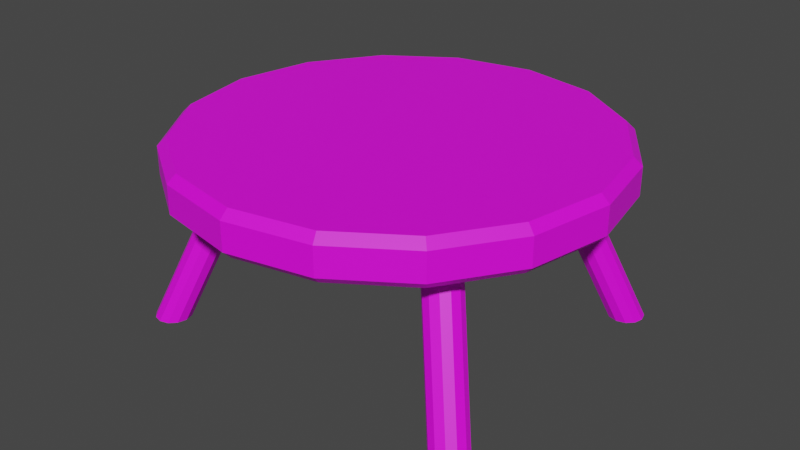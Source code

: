# Source: stool.blend  (saved by Blender 4.2.66; exported with 4.5.12 LTS)
import bpy
from mathutils import Matrix  # noqa: F401  (used for matrix-valued properties, if any)

bpy.ops.wm.read_factory_settings(use_empty=True)
scene = bpy.context.scene
scene.name = 'Scene'

# ---- collections
col_collection = bpy.data.collections.new('Collection'); scene.collection.children.link(col_collection)

# ---- images (referenced by path relative to the original .blend; pixels are not part of the script)
import os
ASSET_DIR = os.environ.get("B2B_ASSET_DIR", "")  # directory of the original .blend (textures are referenced by path, not embedded)
HERE = os.path.dirname(os.path.abspath(__file__))  # packed textures are extracted next to this script under _unpacked/

def load_image(name, relpath, width, height, colorspace="sRGB"):
    """Load a texture the original file referenced (path relative to the .blend, or extracted next to this script)."""
    p = next((c for c in (os.path.join(HERE, relpath), os.path.join(ASSET_DIR, relpath)) if relpath and os.path.exists(c)), "")
    if p:
        img = bpy.data.images.load(p, check_existing=True)
        img.name = name
    else:  # same state as the original file: an image datablock whose file is absent (Cycles renders it pink)
        img = bpy.data.images.new(name, width, height)
        img.source = "FILE"
        img.filepath = "//" + (relpath or name)
    img.colorspace_settings.name = colorspace
    return img
img_wood_png = load_image('wood.png', 'wood.png', 1024, 1024, 'sRGB')

# ---- materials (node trees are filled in below, after node groups)
mat_material = bpy.data.materials.new('Material')

# ---- material node trees
mat_material.use_nodes = True; mat_material.node_tree.nodes.clear()
_N = mat_material.node_tree.nodes; _L = mat_material.node_tree.links
n0 = _N.new('ShaderNodeBsdfPrincipled'); n0.name = 'Principled BSDF'; n0.location = (10, 300)
n1 = _N.new('ShaderNodeOutputMaterial'); n1.name = 'Material Output'; n1.location = (300, 300)
n2 = _N.new('ShaderNodeTexImage'); n2.name = 'Image Texture'; n2.location = (-291, 277)
n2.image = img_wood_png
n2.interpolation = 'Closest'
_L.new(n0.outputs[0], n1.inputs[0])
_L.new(n2.outputs[0], n0.inputs[0])
n1.is_active_output = True

# ---- world
world_world = bpy.data.worlds.new('World'); scene.world = world_world
world_world.use_nodes = True; world_world.node_tree.nodes.clear()
_N = world_world.node_tree.nodes; _L = world_world.node_tree.links
n0 = _N.new('ShaderNodeOutputWorld'); n0.name = 'World Output'; n0.location = (300, 300)
n1 = _N.new('ShaderNodeBackground'); n1.name = 'Background'; n1.location = (10, 300)
n1.inputs[0].default_value = (0.05088, 0.05088, 0.05088, 1.0)
_L.new(n1.outputs[0], n0.inputs[0])
n0.is_active_output = True
world_world.color = (0.05088, 0.05088, 0.05088)
world_world.use_sun_shadow = False
world_world.sun_shadow_jitter_overblur = 0.0

# ---- meshes
me_cylinder = bpy.data.meshes.new('Cylinder')
me_cylinder.from_pydata([(7.451e-09, 0.961, -1.0), (0.0, 1.0, -0.6288), (-7.451e-09, 0.961, 1.0), (0.0, 1.0, 0.6288), (0.3678, 0.8878, -1.0), (0.3827, 0.9239, -0.6288), (0.3678, 0.8878, 1.0), (0.3827, 0.9239, 0.6288), (0.6795, 0.6795, -1.0), (0.7071, 0.7071, -0.6288), (0.6795, 0.6795, 1.0), (0.7071, 0.7071, 0.6288), (0.8878, 0.3678, -1.0), (0.9239, 0.3827, -0.6288), (0.8878, 0.3678, 1.0), (0.9239, 0.3827, 0.6288), (0.961, -7.451e-09, -1.0), (1.0, 0.0, -0.6288), (0.961, 7.451e-09, 1.0), (1.0, 0.0, 0.6288), (0.8878, -0.3678, -1.0), (0.9239, -0.3827, -0.6288), (0.8878, -0.3678, 1.0), (0.9239, -0.3827, 0.6288), (0.6795, -0.6795, -1.0), (0.7071, -0.7071, -0.6288), (0.6795, -0.6795, 1.0), (0.7071, -0.7071, 0.6288), (0.3678, -0.8878, -1.0), (0.3827, -0.9239, -0.6288), (0.3678, -0.8878, 1.0), (0.3827, -0.9239, 0.6288), (-7.451e-09, -0.961, -1.0), (0.0, -1.0, -0.6288), (7.451e-09, -0.961, 1.0), (0.0, -1.0, 0.6288), (-0.3678, -0.8878, -1.0), (-0.3827, -0.9239, -0.6288), (-0.3678, -0.8878, 1.0), (-0.3827, -0.9239, 0.6288), (-0.6795, -0.6795, -1.0), (-0.7071, -0.7071, -0.6288), (-0.6795, -0.6795, 1.0), (-0.7071, -0.7071, 0.6288), (-0.8878, -0.3678, -1.0), (-0.9239, -0.3827, -0.6288), (-0.8878, -0.3678, 1.0), (-0.9239, -0.3827, 0.6288), (-0.961, 7.451e-09, -1.0), (-1.0, 0.0, -0.6288), (-0.961, -7.451e-09, 1.0), (-1.0, 0.0, 0.6288), (-0.8878, 0.3678, -1.0), (-0.9239, 0.3827, -0.6288), (-0.8878, 0.3678, 1.0), (-0.9239, 0.3827, 0.6288), (-0.6795, 0.6795, -1.0), (-0.7071, 0.7071, -0.6288), (-0.6795, 0.6795, 1.0), (-0.7071, 0.7071, 0.6288), (-0.3678, 0.8878, -1.0), (-0.3827, 0.9239, -0.6288), (-0.3678, 0.8878, 1.0), (-0.3827, 0.9239, 0.6288), (0.7822, -0.5696, -7.784), (0.5322, -0.3196, -0.622), (0.8237, -0.5807, -7.784), (0.5737, -0.3307, -0.622), (0.8542, -0.6112, -7.784), (0.6042, -0.3612, -0.622), (0.8653, -0.6528, -7.784), (0.6153, -0.4028, -0.622), (0.8542, -0.6944, -7.784), (0.6042, -0.4444, -0.622), (0.8237, -0.7248, -7.784), (0.5737, -0.4748, -0.622), (0.7822, -0.7359, -7.784), (0.5322, -0.4859, -0.622), (0.7406, -0.7248, -7.784), (0.4906, -0.4748, -0.622), (0.7101, -0.6944, -7.784), (0.4601, -0.4444, -0.622), (0.699, -0.6528, -7.784), (0.449, -0.4028, -0.622), (0.7101, -0.6112, -7.784), (0.4601, -0.3612, -0.622), (0.7406, -0.5807, -7.784), (0.4906, -0.3307, -0.622), (-0.7822, -0.5696, -7.784), (-0.5322, -0.3196, -0.622), (-0.8237, -0.5807, -7.784), (-0.5737, -0.3307, -0.622), (-0.8542, -0.6112, -7.784), (-0.6042, -0.3612, -0.622), (-0.8653, -0.6528, -7.784), (-0.6153, -0.4028, -0.622), (-0.8542, -0.6944, -7.784), (-0.6042, -0.4444, -0.622), (-0.8237, -0.7248, -7.784), (-0.5737, -0.4748, -0.622), (-0.7822, -0.7359, -7.784), (-0.5322, -0.4859, -0.622), (-0.7406, -0.7248, -7.784), (-0.4906, -0.4748, -0.622), (-0.7101, -0.6944, -7.784), (-0.4601, -0.4444, -0.622), (-0.699, -0.6528, -7.784), (-0.449, -0.4028, -0.622), (-0.7101, -0.6112, -7.784), (-0.4601, -0.3612, -0.622), (-0.7406, -0.5807, -7.784), (-0.4906, -0.3307, -0.622), (0.7822, 0.5696, -7.784), (0.5322, 0.3196, -0.622), (0.8237, 0.5807, -7.784), (0.5737, 0.3307, -0.622), (0.8542, 0.6112, -7.784), (0.6042, 0.3612, -0.622), (0.8653, 0.6528, -7.784), (0.6153, 0.4028, -0.622), (0.8542, 0.6944, -7.784), (0.6042, 0.4444, -0.622), (0.8237, 0.7248, -7.784), (0.5737, 0.4748, -0.622), (0.7822, 0.7359, -7.784), (0.5322, 0.4859, -0.622), (0.7406, 0.7248, -7.784), (0.4906, 0.4748, -0.622), (0.7101, 0.6944, -7.784), (0.4601, 0.4444, -0.622), (0.699, 0.6528, -7.784), (0.449, 0.4028, -0.622), (0.7101, 0.6112, -7.784), (0.4601, 0.3612, -0.622), (0.7406, 0.5807, -7.784), (0.4906, 0.3307, -0.622), (-0.7822, 0.5696, -7.784), (-0.5322, 0.3196, -0.622), (-0.8237, 0.5807, -7.784), (-0.5737, 0.3307, -0.622), (-0.8542, 0.6112, -7.784), (-0.6042, 0.3612, -0.622), (-0.8653, 0.6528, -7.784), (-0.6153, 0.4028, -0.622), (-0.8542, 0.6944, -7.784), (-0.6042, 0.4444, -0.622), (-0.8237, 0.7248, -7.784), (-0.5737, 0.4748, -0.622), (-0.7822, 0.7359, -7.784), (-0.5322, 0.4859, -0.622), (-0.7406, 0.7248, -7.784), (-0.4906, 0.4748, -0.622), (-0.7101, 0.6944, -7.784), (-0.4601, 0.4444, -0.622), (-0.699, 0.6528, -7.784), (-0.449, 0.4028, -0.622), (-0.7101, 0.6112, -7.784), (-0.4601, 0.3612, -0.622), (-0.7406, 0.5807, -7.784), (-0.4906, 0.3307, -0.622)], [], [(61, 63, 3, 1), (9, 11, 15, 13), (13, 15, 19, 17), (17, 19, 23, 21), (21, 23, 27, 25), (25, 27, 31, 29), (29, 31, 35, 33), (33, 35, 39, 37), (37, 39, 43, 41), (41, 43, 47, 45), (45, 47, 51, 49), (49, 51, 55, 53), (53, 55, 59, 57), (57, 59, 63, 61), (5, 7, 11, 9), (6, 2, 62, 58, 54, 50, 46, 42, 38, 34, 30, 26, 22, 18, 14, 10), (1, 3, 7, 5), (1, 5, 4, 0), (7, 3, 2, 6), (5, 9, 8, 4), (11, 7, 6, 10), (9, 13, 12, 8), (15, 11, 10, 14), (13, 17, 16, 12), (19, 15, 14, 18), (17, 21, 20, 16), (23, 19, 18, 22), (21, 25, 24, 20), (27, 23, 22, 26), (25, 29, 28, 24), (31, 27, 26, 30), (29, 33, 32, 28), (35, 31, 30, 34), (33, 37, 36, 32), (39, 35, 34, 38), (37, 41, 40, 36), (43, 39, 38, 42), (41, 45, 44, 40), (47, 43, 42, 46), (45, 49, 48, 44), (51, 47, 46, 50), (49, 53, 52, 48), (55, 51, 50, 54), (53, 57, 56, 52), (59, 55, 54, 58), (57, 61, 60, 56), (63, 59, 58, 62), (61, 1, 0, 60), (3, 63, 62, 2), (0, 4, 8, 12, 16, 20, 24, 28, 32, 36, 40, 44, 48, 52, 56, 60), (64, 65, 67, 66), (66, 67, 69, 68), (68, 69, 71, 70), (70, 71, 73, 72), (72, 73, 75, 74), (74, 75, 77, 76), (76, 77, 79, 78), (78, 79, 81, 80), (80, 81, 83, 82), (82, 83, 85, 84), (67, 65, 87, 85, 83, 81, 79, 77, 75, 73, 71, 69), (84, 85, 87, 86), (86, 87, 65, 64), (64, 66, 68, 70, 72, 74, 76, 78, 80, 82, 84, 86), (88, 90, 91, 89), (90, 92, 93, 91), (92, 94, 95, 93), (94, 96, 97, 95), (96, 98, 99, 97), (98, 100, 101, 99), (100, 102, 103, 101), (102, 104, 105, 103), (104, 106, 107, 105), (106, 108, 109, 107), (91, 93, 95, 97, 99, 101, 103, 105, 107, 109, 111, 89), (108, 110, 111, 109), (110, 88, 89, 111), (88, 110, 108, 106, 104, 102, 100, 98, 96, 94, 92, 90), (112, 114, 115, 113), (114, 116, 117, 115), (116, 118, 119, 117), (118, 120, 121, 119), (120, 122, 123, 121), (122, 124, 125, 123), (124, 126, 127, 125), (126, 128, 129, 127), (128, 130, 131, 129), (130, 132, 133, 131), (115, 117, 119, 121, 123, 125, 127, 129, 131, 133, 135, 113), (132, 134, 135, 133), (134, 112, 113, 135), (112, 134, 132, 130, 128, 126, 124, 122, 120, 118, 116, 114), (136, 137, 139, 138), (138, 139, 141, 140), (140, 141, 143, 142), (142, 143, 145, 144), (144, 145, 147, 146), (146, 147, 149, 148), (148, 149, 151, 150), (150, 151, 153, 152), (152, 153, 155, 154), (154, 155, 157, 156), (139, 137, 159, 157, 155, 153, 151, 149, 147, 145, 143, 141), (156, 157, 159, 158), (158, 159, 137, 136), (136, 138, 140, 142, 144, 146, 148, 150, 152, 154, 156, 158)])
_uv = me_cylinder.uv_layers.new(name='UVMap')
_uv.uv.foreach_set('vector', [1.688, 1.251, 1.711, 1.403, 1.983, 1.146, 1.951, 0.9843, 1.841, 0.2712, 1.878, 0.4544, 1.355, 0.1446, 1.331, -0.04517, 1.331, -0.04517, 1.355, 0.1446, 0.5755, 5.898e-05, 0.5761, -0.1918, 0.5761, -0.1918, 0.5755, 5.898e-05, -0.2291, 0.08529, -0.2029, -0.1044, -0.2029, -0.1044, -0.2291, 0.08529, -0.8122, 0.3586, -0.7708, 0.1751, -0.7708, 0.1751, -0.8122, 0.3586, -1.067, 0.7121, -1.023, 0.5384, -1.023, 0.5384, -1.067, 0.7121, -1.029, 1.052, -0.991, 0.8893, -0.991, 0.8893, -1.029, 1.052, -0.7894, 1.328, -0.7603, 1.177, -0.7603, 1.177, -0.7894, 1.328, -0.4298, 1.527, -0.4099, 1.384, -0.4099, 1.384, -0.4298, 1.527, -0.006309, 1.649, 0.004741, 1.511, 0.004741, 1.511, -0.006309, 1.649, 0.4452, 1.698, 0.4479, 1.561, 0.4479, 1.561, 0.4452, 1.698, 0.8997, 1.674, 0.8941, 1.536, 0.8941, 1.536, 0.8997, 1.674, 1.333, 1.578, 1.319, 1.435, 1.319, 1.435, 1.333, 1.578, 1.711, 1.403, 1.688, 1.251, 2.032, 0.6437, 2.07, 0.8168, 1.878, 0.4544, 1.841, 0.2712, 2.012, 0.8818, 1.935, 1.193, 1.675, 1.438, 1.31, 1.606, 0.8887, 1.699, 0.4458, 1.721, 0.005831, 1.674, -0.4056, 1.557, -0.7526, 1.367, -0.9803, 1.103, -1.011, 0.7822, -0.76, 0.451, -0.1984, 0.1972, 0.5707, 0.1187, 1.316, 0.2529, 1.822, 0.5415, 1.951, 0.9843, 1.983, 1.146, 2.07, 0.8168, 2.032, 0.6437, 1.951, 0.9843, 2.032, 0.6437, 1.955, 0.6071, 1.886, 0.9362, 2.07, 0.8168, 1.983, 1.146, 1.935, 1.193, 2.012, 0.8818, 2.032, 0.6437, 1.841, 0.2712, 1.766, 0.2514, 1.955, 0.6071, 1.878, 0.4544, 2.07, 0.8168, 2.012, 0.8818, 1.822, 0.5415, 1.841, 0.2712, 1.331, -0.04517, 1.281, -0.04738, 1.766, 0.2514, 1.355, 0.1446, 1.878, 0.4544, 1.822, 0.5415, 1.316, 0.2529, 1.331, -0.04517, 0.5761, -0.1918, 0.5719, -0.1848, 1.281, -0.04738, 0.5755, 5.898e-05, 1.355, 0.1446, 1.316, 0.2529, 0.5707, 0.1187, 0.5761, -0.1918, -0.2029, -0.1044, -0.1593, -0.103, 0.5719, -0.1848, -0.2291, 0.08529, 0.5755, 5.898e-05, 0.5707, 0.1187, -0.1984, 0.1972, -0.2029, -0.1044, -0.7708, 0.1751, -0.6979, 0.1605, -0.1593, -0.103, -0.8122, 0.3586, -0.2291, 0.08529, -0.1984, 0.1972, -0.76, 0.451, -0.7708, 0.1751, -1.023, 0.5384, -0.9443, 0.5066, -0.6979, 0.1605, -1.067, 0.7121, -0.8122, 0.3586, -0.76, 0.451, -1.011, 0.7822, -1.023, 0.5384, -0.991, 0.8893, -0.9221, 0.8447, -0.9443, 0.5066, -1.029, 1.052, -1.067, 0.7121, -1.011, 0.7822, -0.9803, 1.103, -0.991, 0.8893, -0.7603, 1.177, -0.7076, 1.124, -0.9221, 0.8447, -0.7894, 1.328, -1.029, 1.052, -0.9803, 1.103, -0.7526, 1.367, -0.7603, 1.177, -0.4099, 1.384, -0.3747, 1.328, -0.7076, 1.124, -0.4298, 1.527, -0.7894, 1.328, -0.7526, 1.367, -0.4056, 1.557, -0.4099, 1.384, 0.004741, 1.511, 0.0231, 1.453, -0.3747, 1.328, -0.006309, 1.649, -0.4298, 1.527, -0.4056, 1.557, 0.005831, 1.674, 0.004741, 1.511, 0.4479, 1.561, 0.4501, 1.502, 0.0231, 1.453, 0.4452, 1.698, -0.006309, 1.649, 0.005831, 1.674, 0.4458, 1.721, 0.4479, 1.561, 0.8941, 1.536, 0.8801, 1.478, 0.4501, 1.502, 0.8997, 1.674, 0.4452, 1.698, 0.4458, 1.721, 0.8887, 1.699, 0.8941, 1.536, 1.319, 1.435, 1.288, 1.377, 0.8801, 1.478, 1.333, 1.578, 0.8997, 1.674, 0.8887, 1.699, 1.31, 1.606, 1.319, 1.435, 1.688, 1.251, 1.64, 1.197, 1.288, 1.377, 1.711, 1.403, 1.333, 1.578, 1.31, 1.606, 1.675, 1.438, 1.688, 1.251, 1.951, 0.9843, 1.886, 0.9362, 1.64, 1.197, 1.983, 1.146, 1.711, 1.403, 1.675, 1.438, 1.935, 1.193, 1.886, 0.9362, 1.955, 0.6071, 1.766, 0.2514, 1.281, -0.04738, 0.5719, -0.1848, -0.1593, -0.103, -0.6979, 0.1605, -0.9443, 0.5066, -0.9221, 0.8447, -0.7076, 1.124, -0.3747, 1.328, 0.0231, 1.453, 0.4501, 1.502, 0.8801, 1.478, 1.288, 1.377, 1.64, 1.197, -0.37, -0.7894, -0.02661, 0.4133, -0.05095, 0.3648, -0.3975, -0.851, -0.3975, -0.851, -0.05095, 0.3648, -0.1092, 0.327, -0.4555, -0.8988, -0.4555, -0.8988, -0.1092, 0.327, -0.1858, 0.311, -0.5284, -0.9188, -0.5284, -0.9188, -0.1858, 0.311, -0.2587, 0.3216, -0.5954, -0.9049, -0.5954, -0.9049, -0.2587, 0.3216, -0.3071, 0.3557, -0.6375, -0.8614, -0.6375, -0.8614, -0.3071, 0.3557, -0.3182, 0.4029, -0.6435, -0.8011, -0.6435, -0.8011, -0.3182, 0.4029, -0.2904, 0.4503, -0.6131, -0.7408, -0.6131, -0.7408, -0.2904, 0.4503, -0.2323, 0.4854, -0.5555, -0.6962, -0.5555, -0.6962, -0.2323, 0.4854, -0.1595, 0.4999, -0.486, -0.678, -0.486, -0.678, -0.1595, 0.4999, -0.09006, 0.4904, -0.4219, -0.6905, -0.05095, 0.3648, -0.02661, 0.4133, -0.04141, 0.459, -0.09006, 0.4904, -0.1595, 0.4999, -0.2323, 0.4854, -0.2904, 0.4503, -0.3182, 0.4029, -0.3071, 0.3557, -0.2587, 0.3216, -0.1858, 0.311, -0.1092, 0.327, -0.4219, -0.6905, -0.09006, 0.4904, -0.04141, 0.459, -0.3794, -0.7309, -0.3794, -0.7309, -0.04141, 0.459, -0.02661, 0.4133, -0.37, -0.7894, -0.37, -0.7894, -0.3975, -0.851, -0.4555, -0.8988, -0.5284, -0.9188, -0.5954, -0.9049, -0.6375, -0.8614, -0.6435, -0.8011, -0.6131, -0.7408, -0.5555, -0.6962, -0.486, -0.678, -0.4219, -0.6905, -0.3794, -0.7309, -0.1502, 0.716, -0.1584, 0.7421, 0.04592, 1.321, 0.05768, 1.297, -0.1584, 0.7421, -0.1883, 0.7601, 0.009385, 1.338, 0.04592, 1.321, -0.1883, 0.7601, -0.2318, 0.7655, -0.04214, 1.343, 0.009385, 1.338, -0.2318, 0.7655, -0.2778, 0.7571, -0.09552, 1.335, -0.04214, 1.343, -0.2778, 0.7571, -0.3145, 0.7369, -0.1372, 1.316, -0.09552, 1.335, -0.3145, 0.7369, -0.3321, 0.7099, -0.1559, 1.29, -0.1372, 1.316, -0.3321, 0.7099, -0.3253, 0.6833, -0.1462, 1.265, -0.1559, 1.29, -0.3253, 0.6833, -0.2956, 0.6644, -0.1097, 1.247, -0.1462, 1.265, -0.2956, 0.6644, -0.2506, 0.6586, -0.05627, 1.242, -0.1097, 1.247, -0.2506, 0.6586, -0.2032, 0.6675, -0.0009156, 1.25, -0.05627, 1.242, 0.04592, 1.321, 0.009385, 1.338, -0.04214, 1.343, -0.09552, 1.335, -0.1372, 1.316, -0.1559, 1.29, -0.1462, 1.265, -0.1097, 1.247, -0.05627, 1.242, -0.0009156, 1.25, 0.04079, 1.271, 0.05768, 1.297, -0.2032, 0.6675, -0.1664, 0.6887, 0.04079, 1.271, -0.0009156, 1.25, -0.1664, 0.6887, -0.1502, 0.716, 0.05768, 1.297, 0.04079, 1.271, -0.1502, 0.716, -0.1664, 0.6887, -0.2032, 0.6675, -0.2506, 0.6586, -0.2956, 0.6644, -0.3253, 0.6833, -0.3321, 0.7099, -0.3145, 0.7369, -0.2778, 0.7571, -0.2318, 0.7655, -0.1883, 0.7601, -0.1584, 0.7421, 1.478, -0.7102, 1.511, -0.7685, 1.115, 0.4065, 1.084, 0.4526, 1.511, -0.7685, 1.573, -0.8106, 1.177, 0.3733, 1.115, 0.4065, 1.573, -0.8106, 1.646, -0.824, 1.254, 0.3629, 1.177, 0.3733, 1.646, -0.824, 1.71, -0.8047, 1.324, 0.3786, 1.254, 0.3629, 1.71, -0.8047, 1.745, -0.7584, 1.366, 0.4155, 1.324, 0.3786, 1.745, -0.7584, 1.744, -0.6988, 1.37, 0.4628, 1.366, 0.4155, 1.744, -0.6988, 1.707, -0.6422, 1.336, 0.5075, 1.37, 0.4628, 1.707, -0.6422, 1.647, -0.6032, 1.275, 0.5381, 1.336, 0.5075, 1.647, -0.6032, 1.577, -0.5911, 1.201, 0.5474, 1.275, 0.5381, 1.577, -0.5911, 1.516, -0.6087, 1.135, 0.5332, 1.201, 0.5474, 1.115, 0.4065, 1.177, 0.3733, 1.254, 0.3629, 1.324, 0.3786, 1.366, 0.4155, 1.37, 0.4628, 1.336, 0.5075, 1.275, 0.5381, 1.201, 0.5474, 1.135, 0.5332, 1.092, 0.4989, 1.084, 0.4526, 1.516, -0.6087, 1.48, -0.6519, 1.092, 0.4989, 1.135, 0.5332, 1.48, -0.6519, 1.478, -0.7102, 1.084, 0.4526, 1.092, 0.4989, 1.478, -0.7102, 1.48, -0.6519, 1.516, -0.6087, 1.577, -0.5911, 1.647, -0.6032, 1.707, -0.6422, 1.744, -0.6988, 1.745, -0.7584, 1.71, -0.8047, 1.646, -0.824, 1.573, -0.8106, 1.511, -0.7685, 1.085, 0.7574, 0.8731, 1.321, 0.8811, 1.346, 1.089, 0.7837, 1.089, 0.7837, 0.8811, 1.346, 0.9146, 1.365, 1.117, 0.8035, 1.117, 0.8035, 0.9146, 1.365, 0.9646, 1.373, 1.159, 0.8117, 1.159, 0.8117, 0.9646, 1.373, 1.018, 1.368, 1.205, 0.8064, 1.205, 0.8064, 1.018, 1.368, 1.062, 1.352, 1.243, 0.7888, 1.243, 0.7888, 1.062, 1.352, 1.084, 1.327, 1.263, 0.7634, 1.263, 0.7634, 1.084, 1.327, 1.078, 1.302, 1.26, 0.7368, 1.26, 0.7368, 1.078, 1.302, 1.045, 1.282, 1.233, 0.7161, 1.233, 0.7161, 1.045, 1.282, 0.9932, 1.273, 1.19, 0.7074, 1.19, 0.7074, 0.9932, 1.273, 0.9375, 1.279, 1.142, 0.713, 0.8811, 1.346, 0.8731, 1.321, 0.8935, 1.296, 0.9375, 1.279, 0.9932, 1.273, 1.045, 1.282, 1.078, 1.302, 1.084, 1.327, 1.062, 1.352, 1.018, 1.368, 0.9646, 1.373, 0.9146, 1.365, 1.142, 0.713, 0.9375, 1.279, 0.8935, 1.296, 1.104, 0.7315, 1.104, 0.7315, 0.8935, 1.296, 0.8731, 1.321, 1.085, 0.7574, 1.085, 0.7574, 1.089, 0.7837, 1.117, 0.8035, 1.159, 0.8117, 1.205, 0.8064, 1.243, 0.7888, 1.263, 0.7634, 1.26, 0.7368, 1.233, 0.7161, 1.19, 0.7074, 1.142, 0.713, 1.104, 0.7315])
me_cylinder.materials.append(mat_material)
me_cylinder.update()

# ---- objects
ob_cylinder = bpy.data.objects.new('Cylinder', me_cylinder)

# ---- transforms, parenting, visibility, modifiers, constraints
ob_cylinder.location = (0.0, 0.0, 0.0)
ob_cylinder.scale = (1.0, 1.0, 0.1021)

# ---- collection membership
col_collection.objects.link(ob_cylinder)

# ---- scene / render settings (as saved in the file)
scene.frame_start = 1; scene.frame_end = 250; scene.frame_set(1)
scene.render.engine = 'BLENDER_EEVEE_NEXT'
scene.cycles.sampling_pattern = 'TABULATED_SOBOL'
scene.cycles.use_light_tree = False
scene.view_settings.view_transform = 'Filmic'
bpy.context.view_layer.update()

# ---- added for rendering (the .blend has no active camera and no usable light): camera, sun
cam_auto = bpy.data.cameras.new('AutoCamera')
cam_auto.lens = 50.0
cam_auto.sensor_width = 36.0
cam_auto.clip_end = 1000.0
ob_auto_camera = bpy.data.objects.new('AutoCamera', cam_auto)
scene.collection.objects.link(ob_auto_camera)
ob_auto_camera.location = (2.74532, -3.29438, 1.84996)
ob_auto_camera.rotation_euler = (1.09748, -7.21219e-08, 0.694738)
scene.camera = ob_auto_camera
light_auto_sun = bpy.data.lights.new('AutoSun', 'SUN')
light_auto_sun.energy = 3.0
light_auto_sun.angle = 0.0523599
ob_auto_sun = bpy.data.objects.new('AutoSun', light_auto_sun)
scene.collection.objects.link(ob_auto_sun)
ob_auto_sun.rotation_euler = (0.872665, 0.174533, 0.523599)
bpy.context.view_layer.update()
